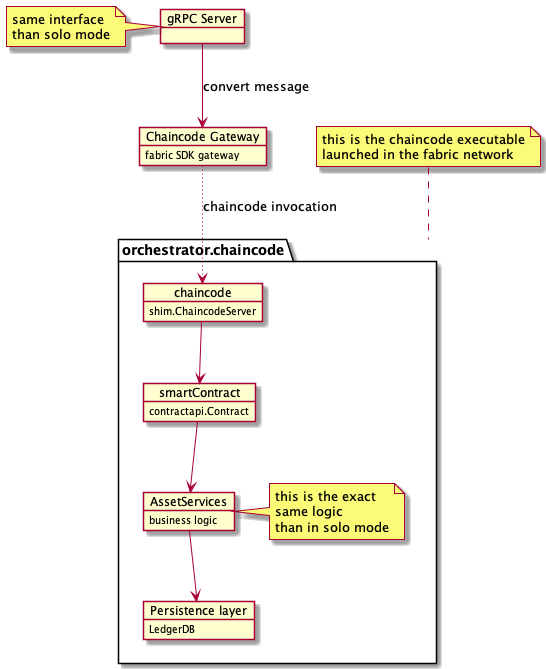

The diagram above was rendered by PlantUML. Its source (embedded in the PNG):
@startuml

object "gRPC Server" as grpc
note left
same interface
than solo mode
end note

object "Chaincode Gateway" as gw {
  fabric SDK gateway
}

grpc --> gw: convert message

package orchestrator.chaincode {
    object chaincode {
        shim.ChaincodeServer
    }
    object "smartContract" as sc {
        contractapi.Contract
    }
    object "AssetServices" as services {
        business logic
    }
    note right
    this is the exact
    same logic
    than in solo mode
    end note
    object "Persistence layer" as db {
        LedgerDB
    }
}
note top of orchestrator.chaincode
this is the chaincode executable
launched in the fabric network
end note

chaincode --> sc
sc --> services
services --> db


gw -[dotted]-> chaincode: chaincode invocation

@enduml